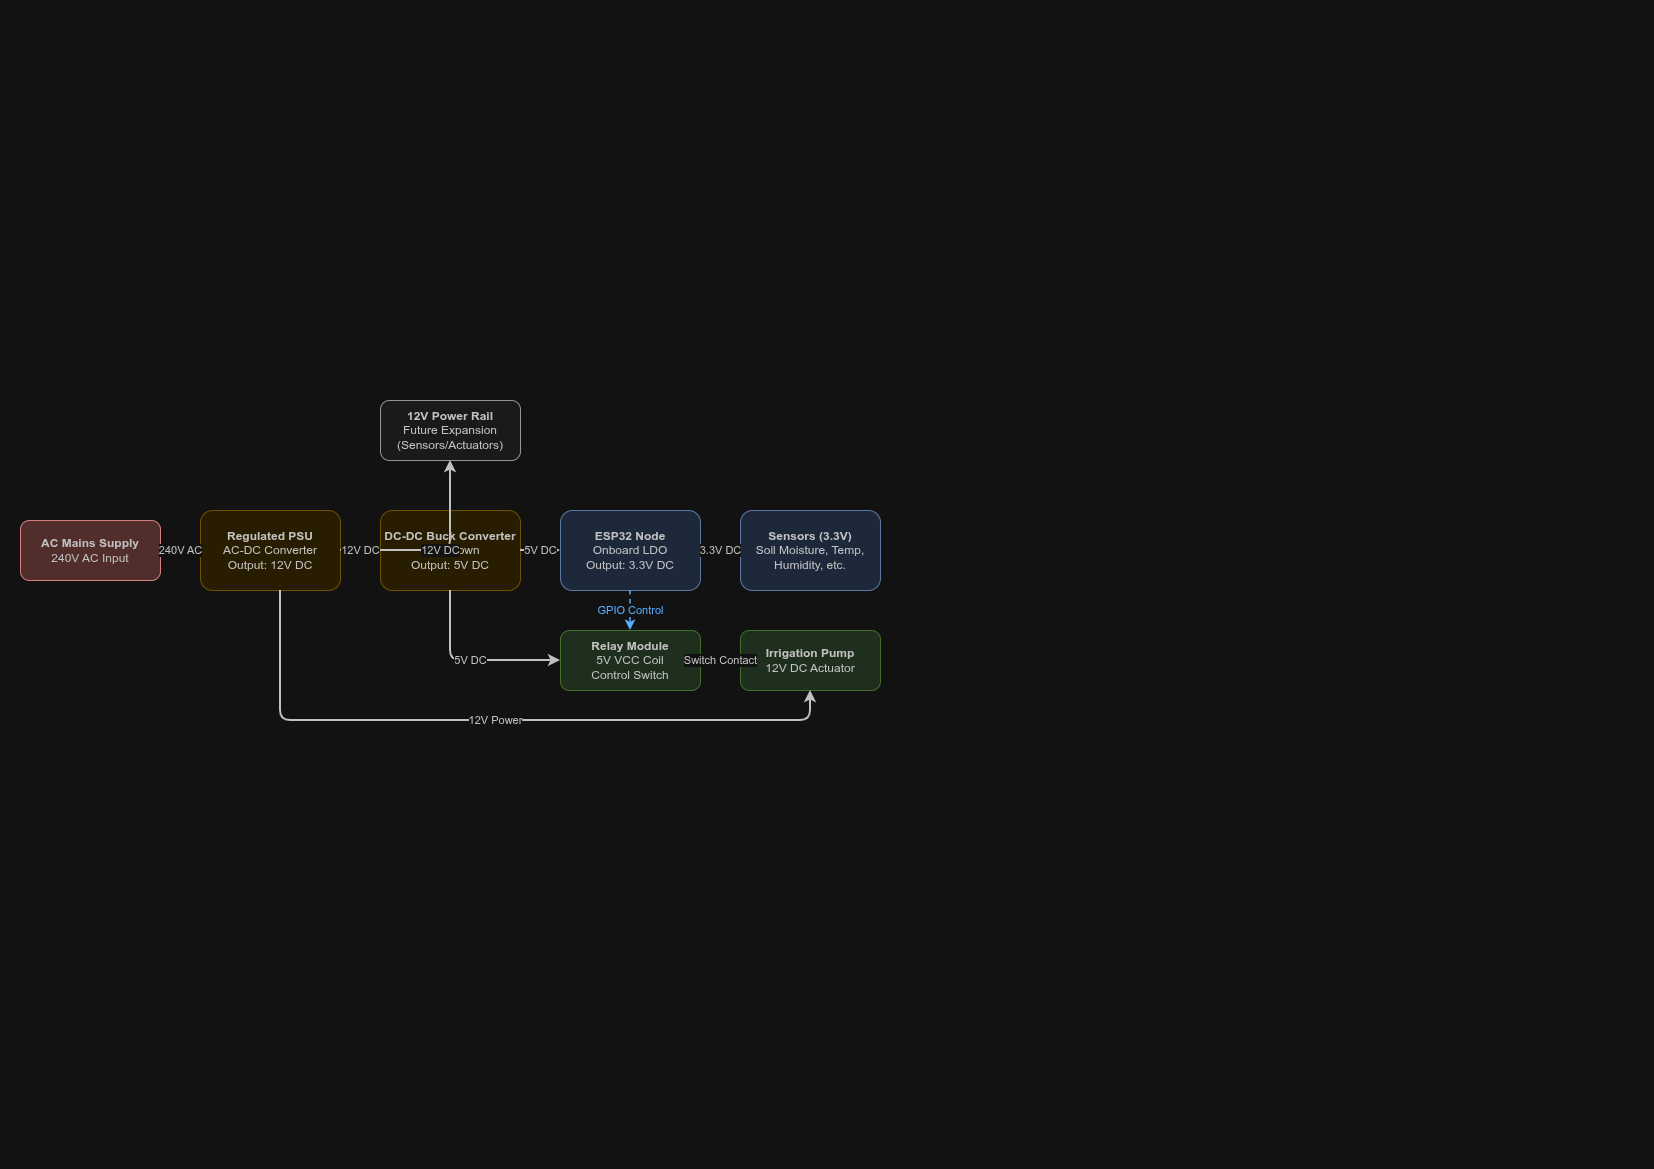

The diagram above was exported from draw.io. Its source (the exported page's mxGraphModel, read from the mxfile embedded in the PNG):
<mxGraphModel dx="1403" dy="759" grid="1" gridSize="10" guides="1" tooltips="1" connect="1" arrows="1" fold="1" page="1" pageScale="1" pageWidth="827" pageHeight="1169" math="0" shadow="0">
  <root>
    <mxCell id="0" />
    <mxCell id="1" parent="0" />
    <mxCell id="HVcknjTqiXdO3J-vIOWc-1" parent="1" style="rounded=1;whiteSpace=wrap;html=1;fillColor=#f8cecc;strokeColor=#b85450;fontColor=#333333;" value="&lt;b&gt;AC Mains Supply&lt;/b&gt;&lt;br&gt;240V AC Input" vertex="1">
      <mxGeometry height="60" width="140" x="20" y="520" as="geometry" />
    </mxCell>
    <mxCell id="HVcknjTqiXdO3J-vIOWc-2" parent="1" style="rounded=1;whiteSpace=wrap;html=1;fillColor=#fff2cc;strokeColor=#d6b656;fontColor=#333333;" value="&lt;b&gt;Regulated PSU&lt;/b&gt;&lt;br&gt;AC-DC Converter&lt;br&gt;Output: 12V DC" vertex="1">
      <mxGeometry height="80" width="140" x="200" y="510" as="geometry" />
    </mxCell>
    <mxCell id="HVcknjTqiXdO3J-vIOWc-3" parent="1" style="rounded=1;whiteSpace=wrap;html=1;fillColor=#f5f5f5;strokeColor=#666666;fontColor=#333333;" value="&lt;b&gt;12V Power Rail&lt;/b&gt;&lt;br&gt;Future Expansion&lt;br&gt;(Sensors/Actuators)" vertex="1">
      <mxGeometry height="60" width="140" x="380" y="400" as="geometry" />
    </mxCell>
    <mxCell id="HVcknjTqiXdO3J-vIOWc-4" parent="1" style="rounded=1;whiteSpace=wrap;html=1;fillColor=#fff2cc;strokeColor=#d6b656;fontColor=#333333;" value="&lt;b&gt;DC-DC Buck Converter&lt;/b&gt;&lt;br&gt;Step-Down&lt;br&gt;Output: 5V DC" vertex="1">
      <mxGeometry height="80" width="140" x="380" y="510" as="geometry" />
    </mxCell>
    <mxCell id="HVcknjTqiXdO3J-vIOWc-5" parent="1" style="rounded=1;whiteSpace=wrap;html=1;fillColor=#dae8fc;strokeColor=#6c8ebf;fontColor=#333333;" value="&lt;b&gt;ESP32 Node&lt;/b&gt;&lt;br&gt;Onboard LDO&lt;br&gt;Output: 3.3V DC" vertex="1">
      <mxGeometry height="80" width="140" x="560" y="510" as="geometry" />
    </mxCell>
    <mxCell id="HVcknjTqiXdO3J-vIOWc-6" parent="1" style="rounded=1;whiteSpace=wrap;html=1;fillColor=#d5e8d4;strokeColor=#82b366;fontColor=#333333;" value="&lt;b&gt;Relay Module&lt;/b&gt;&lt;br&gt;5V VCC Coil&lt;br&gt;Control Switch" vertex="1">
      <mxGeometry height="60" width="140" x="560" y="630" as="geometry" />
    </mxCell>
    <mxCell id="HVcknjTqiXdO3J-vIOWc-7" parent="1" style="rounded=1;whiteSpace=wrap;html=1;fillColor=#dae8fc;strokeColor=#6c8ebf;fontColor=#333333;" value="&lt;b&gt;Sensors (3.3V)&lt;/b&gt;&lt;br&gt;Soil Moisture, Temp,&lt;br&gt;Humidity, etc." vertex="1">
      <mxGeometry height="80" width="140" x="740" y="510" as="geometry" />
    </mxCell>
    <mxCell id="HVcknjTqiXdO3J-vIOWc-8" parent="1" style="rounded=1;whiteSpace=wrap;html=1;fillColor=#d5e8d4;strokeColor=#82b366;fontColor=#333333;" value="&lt;b&gt;Irrigation Pump&lt;/b&gt;&lt;br&gt;12V DC Actuator" vertex="1">
      <mxGeometry height="60" width="140" x="740" y="630" as="geometry" />
    </mxCell>
    <mxCell id="HVcknjTqiXdO3J-vIOWc-9" edge="1" parent="1" source="HVcknjTqiXdO3J-vIOWc-1" style="edgeStyle=orthogonalEdgeStyle;rounded=1;html=1;strokeWidth=2;strokeColor=#333333;fontColor=#333333;" target="HVcknjTqiXdO3J-vIOWc-2" value="240V AC">
      <mxGeometry relative="1" as="geometry" />
    </mxCell>
    <mxCell id="HVcknjTqiXdO3J-vIOWc-10" edge="1" parent="1" source="HVcknjTqiXdO3J-vIOWc-2" style="edgeStyle=orthogonalEdgeStyle;rounded=1;html=1;strokeWidth=2;strokeColor=#333333;fontColor=#333333;" target="HVcknjTqiXdO3J-vIOWc-3" value="12V DC">
      <mxGeometry relative="1" as="geometry" />
    </mxCell>
    <mxCell id="HVcknjTqiXdO3J-vIOWc-11" edge="1" parent="1" source="HVcknjTqiXdO3J-vIOWc-2" style="edgeStyle=orthogonalEdgeStyle;rounded=1;html=1;strokeWidth=2;strokeColor=#333333;fontColor=#333333;" target="HVcknjTqiXdO3J-vIOWc-4" value="12V DC">
      <mxGeometry relative="1" as="geometry" />
    </mxCell>
    <mxCell id="HVcknjTqiXdO3J-vIOWc-12" edge="1" parent="1" source="HVcknjTqiXdO3J-vIOWc-2" style="edgeStyle=orthogonalEdgeStyle;rounded=1;html=1;strokeWidth=2;strokeColor=#333333;fontColor=#333333;" target="HVcknjTqiXdO3J-vIOWc-8" value="12V Power">
      <mxGeometry relative="1" as="geometry">
        <Array as="points">
          <mxPoint x="280" y="720" />
          <mxPoint x="810" y="720" />
        </Array>
        <mxPoint x="280" y="740" as="sourcePoint" />
      </mxGeometry>
    </mxCell>
    <mxCell id="HVcknjTqiXdO3J-vIOWc-13" edge="1" parent="1" source="HVcknjTqiXdO3J-vIOWc-4" style="edgeStyle=orthogonalEdgeStyle;rounded=1;html=1;strokeWidth=2;strokeColor=#333333;fontColor=#333333;" target="HVcknjTqiXdO3J-vIOWc-5" value="5V DC">
      <mxGeometry relative="1" as="geometry" />
    </mxCell>
    <mxCell id="HVcknjTqiXdO3J-vIOWc-14" edge="1" parent="1" source="HVcknjTqiXdO3J-vIOWc-4" style="edgeStyle=orthogonalEdgeStyle;rounded=1;html=1;strokeWidth=2;strokeColor=#333333;fontColor=#333333;" target="HVcknjTqiXdO3J-vIOWc-6" value="5V DC">
      <mxGeometry relative="1" as="geometry">
        <Array as="points">
          <mxPoint x="450" y="660" />
        </Array>
      </mxGeometry>
    </mxCell>
    <mxCell id="HVcknjTqiXdO3J-vIOWc-15" edge="1" parent="1" source="HVcknjTqiXdO3J-vIOWc-5" style="edgeStyle=orthogonalEdgeStyle;rounded=1;html=1;strokeWidth=2;strokeColor=#333333;fontColor=#333333;" target="HVcknjTqiXdO3J-vIOWc-7" value="3.3V DC">
      <mxGeometry relative="1" as="geometry" />
    </mxCell>
    <mxCell id="HVcknjTqiXdO3J-vIOWc-16" edge="1" parent="1" source="HVcknjTqiXdO3J-vIOWc-5" style="edgeStyle=orthogonalEdgeStyle;rounded=1;html=1;dashed=1;strokeWidth=1.5;strokeColor=#0066cc;fontColor=#0066cc;" target="HVcknjTqiXdO3J-vIOWc-6" value="GPIO Control">
      <mxGeometry relative="1" as="geometry" />
    </mxCell>
    <mxCell id="HVcknjTqiXdO3J-vIOWc-17" edge="1" parent="1" source="HVcknjTqiXdO3J-vIOWc-6" style="edgeStyle=orthogonalEdgeStyle;rounded=1;html=1;strokeWidth=2;strokeColor=#333333;fontColor=#333333;" target="HVcknjTqiXdO3J-vIOWc-8" value="Switch Contact">
      <mxGeometry relative="1" as="geometry" />
    </mxCell>
  </root>
</mxGraphModel>